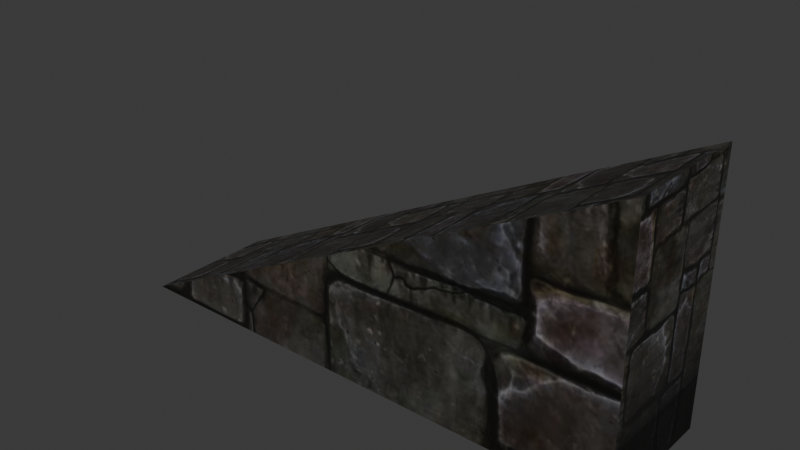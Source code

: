 # Source: DA_T3_Wall_Medium_Shallow.blend  (saved by Blender 5.0.118; exported with 4.5.12 LTS)
import bpy
from mathutils import Matrix  # noqa: F401  (used for matrix-valued properties, if any)

bpy.ops.wm.read_factory_settings(use_empty=True)
scene = bpy.context.scene
scene.name = 'Scene'

# ---- collections
col_collection = bpy.data.collections.new('Collection'); scene.collection.children.link(col_collection)

# ---- images (referenced by path relative to the original .blend; pixels are not part of the script)
import os
ASSET_DIR = os.environ.get("B2B_ASSET_DIR", "")  # directory of the original .blend (textures are referenced by path, not embedded)
HERE = os.path.dirname(os.path.abspath(__file__))  # packed textures are extracted next to this script under _unpacked/

def load_image(name, relpath, width, height, colorspace="sRGB"):
    """Load a texture the original file referenced (path relative to the .blend, or extracted next to this script)."""
    p = next((c for c in (os.path.join(HERE, relpath), os.path.join(ASSET_DIR, relpath)) if relpath and os.path.exists(c)), "")
    if p:
        img = bpy.data.images.load(p, check_existing=True)
        img.name = name
    else:  # same state as the original file: an image datablock whose file is absent (Cycles renders it pink)
        img = bpy.data.images.new(name, width, height)
        img.source = "FILE"
        img.filepath = "//" + (relpath or name)
    img.colorspace_settings.name = colorspace
    return img
img_t_castle_wall_02_dmg_bcc_array_0_jpg = load_image('T_Castle_Wall_02_DMG_BCC_Array_0.jpg', '_unpacked/T_Castle_Wall_02_DMG_BCC_Array_0.6db3de8e.jpg', 1024, 1024, 'sRGB')

# ---- materials (node trees are filled in below, after node groups)
mat_mi_tier3_wall_01 = bpy.data.materials.new('MI_Tier3_Wall_01')

# ---- material node trees
mat_mi_tier3_wall_01.use_nodes = True; mat_mi_tier3_wall_01.node_tree.nodes.clear()
_N = mat_mi_tier3_wall_01.node_tree.nodes; _L = mat_mi_tier3_wall_01.node_tree.links
n0 = _N.new('ShaderNodeOutputMaterial'); n0.name = 'Material Output'; n0.location = (400, 0)
n1 = _N.new('ShaderNodeBsdfPrincipled'); n1.name = 'Principled BSDF'; n1.location = (100, 0)
n2 = _N.new('ShaderNodeTexImage'); n2.name = 'Image Texture'; n2.location = (-600, 400)
n2.image = img_t_castle_wall_02_dmg_bcc_array_0_jpg
_L.new(n1.outputs[0], n0.inputs[0])
_L.new(n2.outputs[0], n1.inputs[0])
n0.is_active_output = True

# ---- world
world_world = bpy.data.worlds.new('World'); scene.world = world_world
world_world.use_nodes = True; world_world.node_tree.nodes.clear()
_N = world_world.node_tree.nodes; _L = world_world.node_tree.links
n0 = _N.new('ShaderNodeOutputWorld'); n0.name = 'World Output'; n0.location = (200, 100)
n1 = _N.new('ShaderNodeBackground'); n1.name = 'Background'; n1.location = (-200, 100)
n1.inputs[0].default_value = (0.05088, 0.05088, 0.05088, 1.0)
_L.new(n1.outputs[0], n0.inputs[0])
n0.is_active_output = True
world_world.color = (0.05088, 0.05088, 0.05088)
world_world.sun_shadow_jitter_overblur = 0.0

# ---- meshes
me_da_t3_wall_medium_shallow = bpy.data.meshes.new('DA_T3_Wall_Medium_Shallow')
me_da_t3_wall_medium_shallow.from_pydata([(0.7477, -0.1922, 0.3795), (0.7477, 0.1922, 0.7445), (0.7477, -0.1922, 0.7555), (0.7477, 0.1922, 0.3795), (0.7477, -0.1922, 0.003555), (0.7477, 0.1922, -0.003766), (0.7477, 0.1922, 0.7445), (-0.001574, 0.1922, 0.3704), (0.7477, -0.1922, 0.7555), (-0.001574, -0.1922, 0.3795), (-0.7508, 0.1922, -0.003766), (-0.7508, -0.1922, 0.003555), (0.0002634, -0.1922, 0.003555), (-0.001574, -0.1922, 0.3795), (-0.7508, -0.1922, 0.003555), (0.7477, -0.1922, 0.003555), (0.7477, -0.1922, 0.3795), (0.7477, -0.1922, 0.7555), (0.7477, 0.1922, 0.3795), (-0.001574, 0.1922, 0.3704), (0.7477, 0.1922, 0.7445), (0.7477, 0.1922, -0.003766), (0.0002634, 0.1922, -0.003766), (-0.7508, 0.1922, -0.003766), (0.0002634, -0.1922, 0.003555), (-0.7508, -0.1922, 0.003555), (-0.7508, 0.1922, -0.003766), (0.0002634, 0.1922, -0.003766), (0.7477, 0.1922, -0.003766), (0.7477, -0.1922, 0.003555)], [], [(0, 1, 2), (1, 0, 3), (4, 3, 0), (3, 4, 5), (6, 7, 8), (9, 8, 7), (7, 10, 9), (11, 9, 10), (12, 13, 14), (15, 13, 12), (15, 16, 13), (13, 16, 17), (18, 19, 20), (21, 19, 18), (22, 19, 21), (23, 19, 22), (24, 25, 26), (24, 26, 27), (27, 28, 24), (29, 24, 28)])
me_da_t3_wall_medium_shallow.polygons.foreach_set('use_smooth', [True] * 20)
_uv = me_da_t3_wall_medium_shallow.uv_layers.new(name='UV0')
_uv.uv.foreach_set('vector', [-0.3574, 0.1226, -0.6064, 0.3701, -0.6084, 0.1226, -0.6064, 0.3701, -0.3574, 0.1226, -0.3628, 0.3701, -0.1068, 0.1226, -0.3628, 0.3701, -0.3574, 0.1226, -0.3628, 0.3701, -0.1068, 0.1226, -0.1068, 0.3701, -0.4829, -0.1338, -0.4829, 0.4331, -0.7305, -0.1328, -0.7305, 0.4336, -0.7305, -0.1328, -0.4829, 0.4331, -0.4829, 0.4331, -0.4829, 1.0, -0.7305, 0.4336, -0.7305, 1.0, -0.7305, 0.4336, -0.4829, 1.0, 0.2495, 0.0, 0.2489, 0.125, -0.0008187, 0.0, 0.4988, 0.0, 0.2489, 0.125, 0.2495, 0.0, 0.4988, 0.0, 0.4988, 0.125, 0.2489, 0.125, 0.2489, 0.125, 0.4988, 0.125, 0.4988, 0.25, 0.4998, 0.1279, 0.7495, 0.125, 0.4998, 0.2495, 0.4998, 0.0, 0.7495, 0.125, 0.4998, 0.1279, 0.749, 0.0, 0.7495, 0.125, 0.4998, 0.0, 0.999, 0.0, 0.7495, 0.125, 0.749, 0.0, -0.2278, 0.4971, -0.2278, 0.9983, -0.4753, 0.9983, -0.2278, 0.4971, -0.4753, 0.9983, -0.4753, 0.4971, -0.4753, 0.4971, -0.4753, -0.001953, -0.2278, 0.4971, -0.2278, -0.001953, -0.2278, 0.4971, -0.4753, -0.001953])
_uv.active_render = True
_uv = me_da_t3_wall_medium_shallow.uv_layers.new(name='UV1')
_uv.uv.foreach_set('vector', [0.2493, 0.799, 0.604, 0.799, 0.2009, 0.799, 0.604, 0.799, 0.2493, 0.799, 0.6514, 0.799, 0.2976, 0.799, 0.6514, 0.799, 0.2493, 0.799, 0.6514, 0.799, 0.2976, 0.799, 0.7007, 0.799, 0.604, 0.799, 0.6523, 0.8954, 0.2009, 0.799, 0.2493, 0.8954, 0.2009, 0.799, 0.6523, 0.8954, 0.6523, 0.8954, 0.7007, 0.992, 0.2493, 0.8954, 0.2976, 0.9919, 0.2493, 0.8954, 0.7007, 0.992, 0.2976, 0.8952, 0.2493, 0.8954, 0.2976, 0.9919, 0.2976, 0.799, 0.2493, 0.8954, 0.2976, 0.8952, 0.2976, 0.799, 0.2493, 0.799, 0.2493, 0.8954, 0.2493, 0.8954, 0.2493, 0.799, 0.2009, 0.799, 0.6514, 0.799, 0.6523, 0.8954, 0.604, 0.799, 0.7007, 0.799, 0.6523, 0.8954, 0.6514, 0.799, 0.7007, 0.8952, 0.6523, 0.8954, 0.7007, 0.799, 0.7007, 0.992, 0.6523, 0.8954, 0.7007, 0.8952, 0.2976, 0.8952, 0.2976, 0.9919, 0.7007, 0.992, 0.2976, 0.8952, 0.7007, 0.992, 0.7007, 0.8952, 0.7007, 0.8952, 0.7007, 0.799, 0.2976, 0.8952, 0.2976, 0.799, 0.2976, 0.8952, 0.7007, 0.799])
me_da_t3_wall_medium_shallow.materials.append(mat_mi_tier3_wall_01)
me_da_t3_wall_medium_shallow.update()
me_da_t3_wall_medium_shallow.normals_split_custom_set([tuple(v) for v in zip(*[iter([1.0, -0.003932, 0.003932, 1.0, -0.003932, 0.003933, 1.0, -0.003932, 0.003932, 1.0, -0.003932, 0.003933, 1.0, -0.003932, 0.003932, 1.0, -0.003932, 0.003932, 0.4613, -0.01974, -0.887, 1.0, -0.003932, 0.003932, 1.0, -0.003932, 0.003932, 1.0, -0.003932, 0.003932, 0.4613, -0.01974, -0.887, 0.4518, -0.0196, -0.8919, -0.4424, 0.01958, 0.8966, -0.4424, 0.01958, 0.8966, -0.4424, 0.01956, 0.8966, -0.4424, 0.01958, 0.8966, -0.4424, 0.01956, 0.8966, -0.4424, 0.01958, 0.8966, -0.4424, 0.01958, 0.8966, -0.4425, 0.01175, 0.8967, -0.4424, 0.01958, 0.8966, -0.4425, 0.01174, 0.8967, -0.4424, 0.01958, 0.8966, -0.4425, 0.01175, 0.8967, 0.003932, -1.0, 0.003932, 0.003932, -1.0, 0.003932, 0.003932, -1.0, 0.003932, 0.003932, -1.0, 0.003932, 0.003932, -1.0, 0.003932, 0.003932, -1.0, 0.003932, 0.003932, -1.0, 0.003932, 0.003932, -1.0, 0.003932, 0.003932, -1.0, 0.003932, 0.003932, -1.0, 0.003932, 0.003932, -1.0, 0.003932, 0.003932, -1.0, 0.003932, 0.003966, 1.0, 0.003966, 0.003966, 1.0, 0.003966, 0.003966, 1.0, 0.003966, 0.003966, 1.0, 0.003966, 0.003966, 1.0, 0.003966, 0.003966, 1.0, 0.003966, 0.003966, 1.0, 0.003966, 0.003966, 1.0, 0.003966, 0.003966, 1.0, 0.003966, 0.003966, 1.0, 0.003966, 0.003966, 1.0, 0.003966, 0.003966, 1.0, 0.003966, 0.003962, -0.01976, -0.9998, 0.003962, -0.01976, -0.9998, 0.003962, -0.01976, -0.9998, 0.003962, -0.01976, -0.9998, 0.003962, -0.01976, -0.9998, 0.003962, -0.01976, -0.9998, 0.003962, -0.01976, -0.9998, 0.4518, -0.01967, -0.8919, 0.003962, -0.01976, -0.9998, 0.4613, -0.01973, -0.887, 0.003962, -0.01976, -0.9998, 0.4518, -0.01967, -0.8919])] * 3)])

# ---- objects
ob_da_t3_wall_medium_shallow = bpy.data.objects.new('DA_T3_Wall_Medium_Shallow', me_da_t3_wall_medium_shallow)

# ---- transforms, parenting, visibility, modifiers, constraints
ob_da_t3_wall_medium_shallow.location = (0.0, 0.0, 0.0)

# ---- collection membership
col_collection.objects.link(ob_da_t3_wall_medium_shallow)

# ---- scene / render settings (as saved in the file)
scene.frame_start = 1; scene.frame_end = 250; scene.frame_set(1)
scene.render.engine = 'BLENDER_EEVEE_NEXT'
scene.render.bake_bias = 0.0
scene.render.bake_samples = 0
scene.cycles.sampling_pattern = 'TABULATED_SOBOL'
scene.eevee.use_volume_custom_range = False
bpy.context.view_layer.update()

# ---- added for rendering (the .blend has no active camera and no usable light): camera, sun
cam_auto = bpy.data.cameras.new('AutoCamera')
cam_auto.lens = 50.0
cam_auto.sensor_width = 36.0
cam_auto.clip_end = 1000.0
ob_auto_camera = bpy.data.objects.new('AutoCamera', cam_auto)
scene.collection.objects.link(ob_auto_camera)
ob_auto_camera.location = (1.59285, -1.91331, 1.65141)
ob_auto_camera.rotation_euler = (1.09748, -7.21219e-08, 0.694738)
scene.camera = ob_auto_camera
light_auto_sun = bpy.data.lights.new('AutoSun', 'SUN')
light_auto_sun.energy = 3.0
light_auto_sun.angle = 0.0523599
ob_auto_sun = bpy.data.objects.new('AutoSun', light_auto_sun)
scene.collection.objects.link(ob_auto_sun)
ob_auto_sun.rotation_euler = (0.872665, 0.174533, 0.523599)
bpy.context.view_layer.update()
